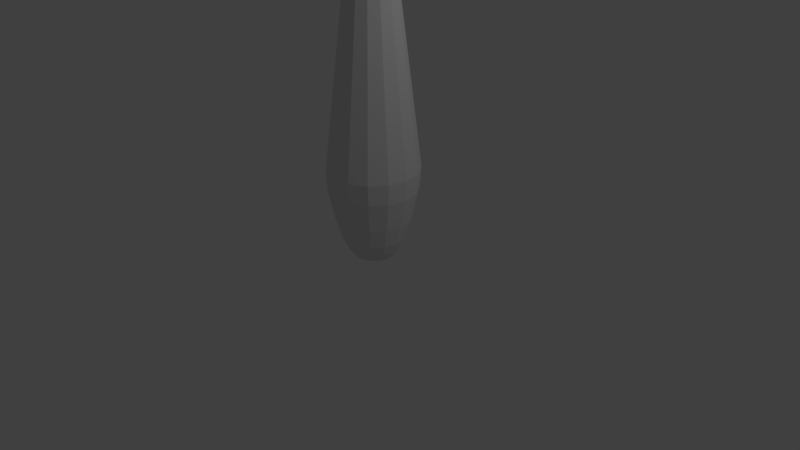 # Source: Pin_Collider.blend  (saved by Blender 2.79.0; exported with 4.5.12 LTS)
import bpy
from mathutils import Matrix  # noqa: F401  (used for matrix-valued properties, if any)

bpy.ops.wm.read_factory_settings(use_empty=True)
scene = bpy.context.scene
scene.name = 'Scene'

# ---- collections
col_collection_1 = bpy.data.collections.new('Collection 1'); scene.collection.children.link(col_collection_1)

# ---- materials (node trees are filled in below, after node groups)
mat_pin = bpy.data.materials.new('Pin')
mat_pin.alpha_threshold = 0.0
mat_pin.use_transparent_shadow = False
mat_pin.roughness = 0.5

# ---- material node trees

# ---- world
world_world = bpy.data.worlds.new('World'); scene.world = world_world
world_world.color = (0.05088, 0.05088, 0.05088)
world_world.use_sun_shadow = False
world_world.sun_shadow_jitter_overblur = 0.0
world_world.cycles.sampling_method = 'MANUAL'

# ---- cameras
cam_camera = bpy.data.cameras.new('Camera')
cam_camera.clip_end = 100.0
cam_camera.lens = 35.0
cam_camera.sensor_width = 32.0
cam_camera.sensor_height = 18.0
cam_camera.ortho_scale = 7.314
cam_camera.dof.focus_distance = 0.0
cam_camera.dof.aperture_fstop = 128.0

# ---- lights
light_lamp = bpy.data.lights.new('Lamp', 'POINT')
light_lamp.transmission_factor = 0.0
light_lamp.cutoff_distance = 30.0
light_lamp.energy = 100.0
light_lamp.shadow_buffer_clip_start = 1.001
light_lamp.shadow_soft_size = 0.1
light_lamp.shadow_maximum_resolution = 0.006
light_lamp.use_absolute_resolution = True

# ---- meshes
me_cubeziercurve_004 = bpy.data.meshes.new('CUBezierCurve.004')
me_cubeziercurve_004.from_pydata([(9.686e-08, 2.143, -3.874e-07), (0.2198, 2.059, -3.576e-07), (0.3092, 1.841, -3.278e-07), (0.5867, -0.44, -1.49e-07), (0.5678, -0.7017, -1.192e-07), (0.486, -1.08, -1.192e-07), (0.4061, -1.343, -8.941e-08), (0.3271, -1.512, -2.98e-08), (0.2479, -1.606, 5.96e-08), (0.1261, 2.121, 0.0268), (0.2008, 2.059, 0.08939), (0.2825, 1.841, 0.1258), (0.536, -0.44, 0.2387), (0.5187, -0.7017, 0.2309), (0.444, -1.08, 0.1977), (0.371, -1.343, 0.1652), (0.2988, -1.512, 0.133), (0.2265, -1.606, 0.1008), (0.1043, 2.121, 0.07576), (0.1471, 2.059, 0.1633), (0.2069, 1.841, 0.2298), (0.3926, -0.44, 0.436), (0.3799, -0.7017, 0.4219), (0.3252, -1.08, 0.3612), (0.2718, -1.343, 0.3018), (0.2189, -1.512, 0.2431), (0.1659, -1.606, 0.1843), (0.06445, 2.121, 0.1116), (0.06791, 2.059, 0.209), (0.09555, 1.841, 0.2941), (0.1813, -0.44, 0.558), (0.1755, -0.7017, 0.54), (0.1502, -1.08, 0.4623), (0.1255, -1.343, 0.3863), (0.1011, -1.512, 0.3111), (0.07662, -1.606, 0.2358), (0.01347, 2.121, 0.1282), (-0.02297, 2.059, 0.2186), (-0.03232, 1.841, 0.3075), (-0.06133, -0.44, 0.5835), (-0.05935, -0.7017, 0.5647), (-0.05081, -1.08, 0.4834), (-0.04245, -1.343, 0.4039), (-0.03419, -1.512, 0.3253), (-0.02592, -1.606, 0.2466), (-0.03983, 2.121, 0.1226), (-0.1099, 2.059, 0.1903), (-0.1546, 1.841, 0.2678), (-0.2934, -0.44, 0.5081), (-0.2839, -0.7017, 0.4917), (-0.243, -1.08, 0.4209), (-0.2031, -1.343, 0.3517), (-0.1635, -1.512, 0.2833), (-0.124, -1.606, 0.2147), (-0.08625, 2.121, 0.09579), (-0.1778, 2.059, 0.1292), (-0.2502, 1.841, 0.1818), (-0.4747, -0.44, 0.3449), (-0.4593, -0.7017, 0.3337), (-0.3932, -1.08, 0.2857), (-0.3286, -1.343, 0.2387), (-0.2646, -1.512, 0.1923), (-0.2006, -1.606, 0.1457), (-0.1178, 2.121, 0.05243), (-0.215, 2.059, 0.04569), (-0.3025, 1.841, 0.06429), (-0.5739, -0.44, 0.122), (-0.5554, -0.7017, 0.118), (-0.4754, -1.08, 0.1011), (-0.3973, -1.343, 0.08444), (-0.3199, -1.512, 0.06801), (-0.2425, -1.606, 0.05155), (-0.1289, 2.121, -4.172e-07), (-0.215, 2.059, -0.04569), (-0.3025, 1.841, -0.06429), (-0.5739, -0.44, -0.122), (-0.5554, -0.7017, -0.118), (-0.4754, -1.08, -0.1011), (-0.3973, -1.343, -0.08444), (-0.3199, -1.512, -0.06801), (-0.2425, -1.606, -0.05155), (-0.1178, 2.121, -0.05243), (-0.1778, 2.059, -0.1292), (-0.2502, 1.841, -0.1818), (-0.4747, -0.44, -0.3449), (-0.4593, -0.7017, -0.3337), (-0.3932, -1.08, -0.2857), (-0.3286, -1.343, -0.2387), (-0.2646, -1.512, -0.1923), (-0.2006, -1.606, -0.1457), (-0.08625, 2.121, -0.09579), (-0.1099, 2.059, -0.1903), (-0.1546, 1.841, -0.2678), (-0.2934, -0.44, -0.5081), (-0.2839, -0.7017, -0.4917), (-0.243, -1.08, -0.4209), (-0.2031, -1.343, -0.3517), (-0.1635, -1.512, -0.2833), (-0.124, -1.606, -0.2147), (-0.03983, 2.121, -0.1226), (-0.02297, 2.059, -0.2186), (-0.03232, 1.841, -0.3075), (-0.06133, -0.44, -0.5835), (-0.05935, -0.7017, -0.5647), (-0.05081, -1.08, -0.4834), (-0.04245, -1.343, -0.4039), (-0.03419, -1.512, -0.3253), (-0.02592, -1.606, -0.2466), (0.01347, 2.121, -0.1282), (0.06791, 2.059, -0.209), (0.09555, 1.841, -0.2941), (0.1813, -0.44, -0.558), (0.1755, -0.7017, -0.54), (0.1502, -1.08, -0.4623), (0.1255, -1.343, -0.3863), (0.1011, -1.512, -0.3111), (0.07662, -1.606, -0.2358), (0.06445, 2.121, -0.1116), (0.1471, 2.059, -0.1633), (0.2069, 1.841, -0.2298), (0.3926, -0.44, -0.436), (0.3799, -0.7017, -0.4219), (0.3252, -1.08, -0.3612), (0.2718, -1.343, -0.3018), (0.2189, -1.512, -0.2431), (0.1659, -1.606, -0.1843), (0.1043, 2.121, -0.07577), (0.2008, 2.059, -0.08939), (0.2825, 1.841, -0.1258), (0.536, -0.44, -0.2387), (0.5187, -0.7017, -0.2309), (0.444, -1.08, -0.1977), (0.371, -1.343, -0.1652), (0.2988, -1.512, -0.133), (0.2265, -1.606, -0.1008), (0.1261, 2.121, -0.0268)], [], [(4, 3, 12, 13), (16, 15, 24, 25), (5, 4, 13, 14), (17, 16, 25, 26), (6, 5, 14, 15), (7, 6, 15, 16), (0, 9, 135), (130, 4, 5, 131), (8, 7, 16, 17), (2, 1, 10, 11), (20, 21, 12, 11), (29, 30, 21, 20), (11, 12, 3, 2), (132, 6, 7, 133), (38, 39, 30, 29), (131, 5, 6, 132), (10, 18, 19), (20, 19, 28, 29), (0, 18, 9), (23, 22, 31, 32), (31, 22, 21, 30), (9, 18, 10), (18, 27, 19), (24, 23, 32, 33), (0, 27, 18), (26, 25, 34, 35), (25, 24, 33, 34), (19, 27, 28), (29, 28, 37, 38), (33, 32, 41, 42), (41, 32, 31, 40), (27, 36, 28), (31, 30, 39, 40), (35, 34, 43, 44), (34, 33, 42, 43), (47, 48, 39, 38), (38, 37, 46, 47), (0, 36, 27), (28, 36, 37), (41, 40, 49, 50), (40, 39, 48, 49), (42, 41, 50, 51), (36, 45, 37), (43, 42, 51, 52), (56, 57, 48, 47), (47, 46, 55, 56), (0, 45, 36), (44, 43, 52, 53), (37, 45, 46), (50, 49, 58, 59), (49, 48, 57, 58), (45, 54, 46), (52, 51, 60, 61), (65, 66, 57, 56), (56, 55, 64, 65), (0, 54, 45), (51, 50, 59, 60), (53, 52, 61, 62), (46, 54, 55), (59, 58, 67, 68), (58, 57, 66, 67), (60, 59, 68, 69), (54, 63, 55), (74, 75, 66, 65), (65, 64, 73, 74), (0, 63, 54), (62, 61, 70, 71), (70, 61, 60, 69), (55, 63, 64), (68, 67, 76, 77), (67, 66, 75, 76), (69, 68, 77, 78), (63, 72, 64), (83, 74, 73, 82), (0, 72, 63), (71, 70, 79, 80), (70, 69, 78, 79), (83, 84, 75, 74), (77, 76, 85, 86), (76, 75, 84, 85), (78, 77, 86, 87), (72, 81, 73), (64, 72, 73), (83, 82, 91, 92), (0, 81, 72), (79, 78, 87, 88), (86, 85, 94, 95), (80, 79, 88, 89), (92, 93, 84, 83), (85, 84, 93, 94), (87, 86, 95, 96), (81, 90, 82), (73, 81, 82), (0, 90, 81), (89, 88, 97, 98), (88, 87, 96, 97), (101, 102, 93, 92), (92, 91, 100, 101), (94, 93, 102, 103), (96, 95, 104, 105), (82, 90, 91), (95, 94, 103, 104), (98, 97, 106, 107), (97, 96, 105, 106), (91, 99, 100), (110, 111, 102, 101), (90, 99, 91), (0, 99, 90), (104, 103, 112, 113), (103, 102, 111, 112), (114, 105, 104, 113), (107, 106, 115, 116), (106, 105, 114, 115), (110, 109, 118, 119), (100, 108, 109), (0, 108, 99), (113, 112, 121, 122), (112, 111, 120, 121), (114, 113, 122, 123), (99, 108, 100), (109, 117, 118), (119, 118, 127, 128), (116, 115, 124, 125), (115, 114, 123, 124), (0, 117, 108), (122, 121, 130, 131), (121, 120, 129, 130), (123, 122, 131, 132), (108, 117, 109), (118, 126, 127), (125, 124, 133, 134), (124, 123, 132, 133), (0, 126, 117), (117, 126, 118), (127, 135, 1), (14, 13, 22, 23), (126, 135, 127), (0, 135, 126), (2, 3, 129, 128), (127, 1, 2, 128), (1, 9, 10), (11, 10, 19, 20), (135, 9, 1), (128, 129, 120, 119), (15, 14, 23, 24), (119, 120, 111, 110), (133, 7, 8, 134), (101, 100, 109, 110), (13, 12, 21, 22), (129, 3, 4, 130), (8, 17, 26, 35, 44, 53, 62, 71, 80, 89, 98, 107, 116, 125, 134)])
me_cubeziercurve_004.materials.append(mat_pin)
me_cubeziercurve_004.use_remesh_preserve_volume = False
me_cubeziercurve_004.use_remesh_preserve_attributes = False
me_cubeziercurve_004.use_mirror_vertex_groups = False
me_cubeziercurve_004.update()

# ---- curves / text
cu_beziercurve_003 = bpy.data.curves.new('BezierCurve.003', 'CURVE')
cu_beziercurve_003.dimensions = '3D'
_sp = cu_beziercurve_003.splines.new('BEZIER'); _sp.bezier_points.add(3)
_sp.bezier_points.foreach_set('co', [0.1053, 1.144, -1.864e-07, 0.3392, -0.277, 7.913e-09, 0.5914, -2.079, 7.814e-08, 0.1053, -2.656, 4.327e-07])
_sp.bezier_points.foreach_set('handle_left', [-0.7762, 1.144, -2.075e-07, 0.2601, 0.01919, -5.48e-10, 0.8242, -1.163, 5.05e-08, 0.2798, -2.656, 4.04e-07])
_sp.bezier_points.foreach_set('handle_right', [0.7042, 1.144, -1.721e-07, 0.6208, -1.331, 3.802e-08, 0.43, -2.714, 9.73e-08, -0.05238, -2.656, 4.587e-07])
for _p, _l, _r in zip(_sp.bezier_points, ['ALIGNED', 'ALIGNED', 'ALIGNED', 'ALIGNED'], ['ALIGNED', 'ALIGNED', 'ALIGNED', 'ALIGNED']): _p.handle_left_type = _l; _p.handle_right_type = _r
_sp.order_u = 0
_sp.order_v = 0
cu_beziercurve_003.use_path = True
cu_beziercurve_003.use_path_clamp = True
cu_beziercurve_003.bevel_resolution = 0
cu_beziercurve_003.fill_mode = 'HALF'

# ---- objects
ob_pin = bpy.data.objects.new('Pin', me_cubeziercurve_004)
ob_pin_outline = bpy.data.objects.new('Pin Outline', cu_beziercurve_003)
ob_lamp = bpy.data.objects.new('Lamp', light_lamp)
ob_camera = bpy.data.objects.new('Camera', cam_camera)

# ---- transforms, parenting, visibility, modifiers, constraints
ob_pin.location = (0.1053, -2.98e-08, 1.676)
ob_pin.rotation_euler = (1.571, -0.0, -0.0)
ob_pin.lineart.crease_threshold = 0.0
ob_pin_outline.location = (-0.1053, 0.0, 0.7558)
ob_pin_outline.rotation_euler = (1.571, -0.0, -0.0)
ob_pin_outline.hide_viewport = True
ob_pin_outline.lineart.crease_threshold = 0.0
ob_lamp.location = (4.076, 1.005, 5.904)
ob_lamp.rotation_euler = (0.6503, 0.05522, 1.866)
ob_lamp.lock_rotations_4d = False
ob_lamp.empty_display_type = 'ARROWS'
ob_lamp.color = (0.0, 0.0, 0.0, 0.0)
ob_lamp.lineart.crease_threshold = 0.0
ob_camera.location = (7.481, -6.508, 5.344)
ob_camera.rotation_euler = (1.109, 0.0, 0.8149)
ob_camera.lock_rotations_4d = False
ob_camera.empty_display_type = 'ARROWS'
ob_camera.color = (0.0, 0.0, 0.0, 0.0)
ob_camera.display_type = 'WIRE'
ob_camera.lineart.crease_threshold = 0.0

# ---- collection membership
col_collection_1.objects.link(ob_pin)
col_collection_1.objects.link(ob_pin_outline)
col_collection_1.objects.link(ob_lamp)
col_collection_1.objects.link(ob_camera)

# ---- scene / render settings (as saved in the file)
scene.camera = ob_camera
scene.frame_start = 1; scene.frame_end = 250; scene.frame_set(1)
scene.render.engine = 'BLENDER_EEVEE_NEXT'
scene.render.resolution_percentage = 50
scene.render.dither_intensity = 0.0
scene.cycles.use_denoising = False
scene.cycles.samples = 128
scene.cycles.sampling_pattern = 'TABULATED_SOBOL'
scene.cycles.use_adaptive_sampling = False
scene.cycles.use_light_tree = False
scene.cycles.blur_glossy = 0.0
scene.cycles.sample_clamp_indirect = 0.0
scene.view_settings.view_transform = 'Standard'
bpy.context.view_layer.update()
